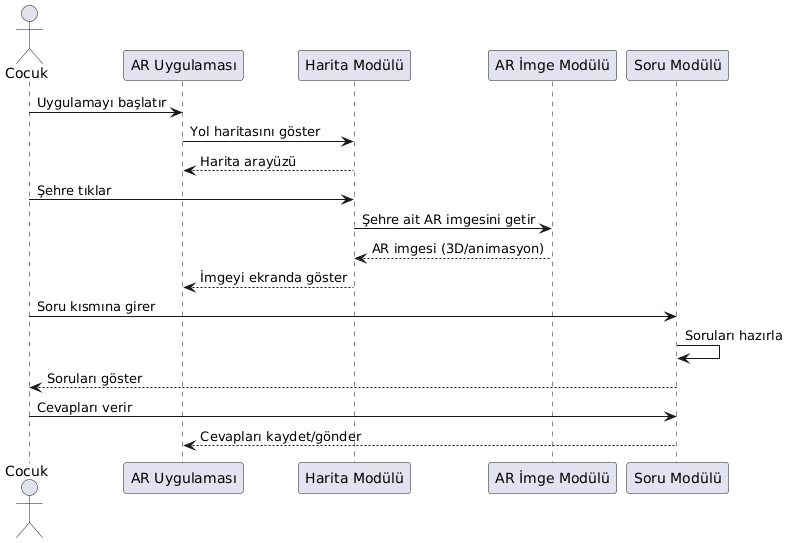

The diagram above was rendered by PlantUML. Its source (embedded in the PNG):
@startuml
actor Cocuk
participant "AR Uygulaması" as Uygulama
participant "Harita Modülü" as Harita
participant "AR İmge Modülü" as AR
participant "Soru Modülü" as Sorular

Cocuk -> Uygulama: Uygulamayı başlatır
Uygulama -> Harita: Yol haritasını göster
Harita --> Uygulama: Harita arayüzü

Cocuk -> Harita: Şehre tıklar
Harita -> AR: Şehre ait AR imgesini getir
AR --> Harita: AR imgesi (3D/animasyon)
Harita --> Uygulama: İmgeyi ekranda göster

Cocuk -> Sorular: Soru kısmına girer
Sorular -> Sorular: Soruları hazırla
Sorular --> Cocuk: Soruları göster
Cocuk -> Sorular: Cevapları verir
Sorular --> Uygulama: Cevapları kaydet/gönder
@enduml